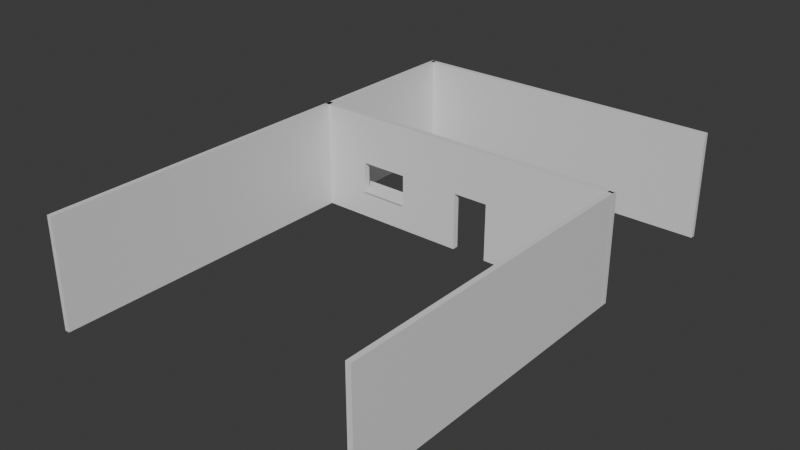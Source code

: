 # Source: restaurant.blend  (saved by Blender 4.2.66; exported with 4.5.12 LTS)
import bpy
from mathutils import Matrix  # noqa: F401  (used for matrix-valued properties, if any)

bpy.ops.wm.read_factory_settings(use_empty=True)
scene = bpy.context.scene
scene.name = 'Scene'

# ---- collections
col_collection = bpy.data.collections.new('Collection'); scene.collection.children.link(col_collection)

# ---- materials (node trees are filled in below, after node groups)
mat_material = bpy.data.materials.new('Material')
mat_material.alpha_threshold = 0.0
mat_material.roughness = 0.5
mat_material.line_color = (0.0, 0.0, 0.0, 1.0)

# ---- material node trees
mat_material.use_nodes = True; mat_material.node_tree.nodes.clear()
_N = mat_material.node_tree.nodes; _L = mat_material.node_tree.links
n0 = _N.new('ShaderNodeOutputMaterial'); n0.name = 'Material Output'; n0.location = (300, 300)
n1 = _N.new('ShaderNodeBsdfPrincipled'); n1.name = 'Principled BSDF'; n1.location = (10, 300)
n1.inputs[3].default_value = 1.45
_L.new(n1.outputs[0], n0.inputs[0])
n0.is_active_output = True

# ---- world
world_world = bpy.data.worlds.new('World'); scene.world = world_world
world_world.use_nodes = True; world_world.node_tree.nodes.clear()
_N = world_world.node_tree.nodes; _L = world_world.node_tree.links
n0 = _N.new('ShaderNodeOutputWorld'); n0.name = 'World Output'; n0.location = (300, 300)
n1 = _N.new('ShaderNodeBackground'); n1.name = 'Background'; n1.location = (10, 300)
n1.inputs[0].default_value = (0.05088, 0.05088, 0.05088, 1.0)
_L.new(n1.outputs[0], n0.inputs[0])
n0.is_active_output = True
world_world.color = (0.05088, 0.05088, 0.05088)
world_world.sun_shadow_jitter_overblur = 0.0

# ---- meshes
me_cube = bpy.data.meshes.new('Cube')
me_cube.from_pydata([(2.999, 0.09366, 1.0), (2.999, 0.09366, -1.0), (2.999, -0.02155, 1.0), (2.999, -0.02155, -1.0), (-3.003, 0.09366, 1.0), (-3.003, 0.09366, -1.0), (-3.003, -0.02155, 1.0), (-3.003, -0.02155, -1.0), (-0.002105, 0.09366, -1.0), (-0.002105, -0.02155, 1.0), (-0.002105, -0.02155, -1.0), (-0.002105, 0.09366, 1.0), (-2.054, 0.09366, -1.0), (-2.054, -0.02155, 1.0), (-2.054, -0.02155, -1.0), (-2.054, 0.09366, 1.0), (-1.153, -0.02155, -1.0), (-1.153, 0.09366, 1.0), (-1.153, 0.09366, -1.0), (-1.153, -0.02155, 1.0), (2.999, 0.09366, 0.06426), (-3.003, -0.02155, 0.1134), (2.999, -0.02155, 0.06426), (-3.003, 0.09366, 0.1134), (-0.002105, 0.09366, 0.07744), (-0.002105, -0.02155, 0.07744), (-2.054, 0.09366, 0.07459), (-2.054, -0.02155, 0.07459), (-1.153, -0.02155, 0.07459), (-1.153, 0.09366, 0.07459), (2.999, 0.09366, -0.3726), (2.999, -0.02155, -0.3726), (-3.003, 0.09366, -0.514), (-0.002105, 0.09366, -0.4945), (-0.002105, -0.02155, -0.4945), (-2.054, 0.09366, -0.5021), (-2.054, -0.02155, -0.5021), (-1.153, -0.02155, -0.5021), (-1.153, 0.09366, -0.5021), (-3.003, -0.02155, -0.514), (0.6565, -0.02155, -1.0), (0.6565, 0.09366, 1.0), (0.6565, 0.09366, -1.0), (0.6565, -0.02155, 1.0), (0.6565, -0.02155, 0.07744), (0.6565, 0.09366, 0.07744), (0.6565, 0.09366, -0.3726), (0.6565, -0.02155, -0.3726)], [], [(15, 4, 6, 13), (27, 13, 6, 21), (21, 6, 4, 23), (42, 1, 3, 40), (20, 0, 2, 22), (45, 41, 0, 20), (29, 17, 11, 24), (18, 8, 10, 16), (44, 43, 9, 25), (41, 11, 9, 43), (5, 12, 14, 7), (23, 4, 15, 26), (28, 19, 13, 27), (17, 15, 13, 19), (11, 17, 19, 9), (25, 9, 19, 28), (12, 18, 16, 14), (26, 15, 17, 29), (35, 26, 27, 36), (34, 25, 28, 37), (37, 38, 35, 36), (32, 23, 26, 35), (47, 46, 42, 40), (38, 29, 24, 33), (46, 45, 20, 30), (30, 20, 22, 31), (39, 21, 23, 32), (36, 27, 21, 39), (14, 36, 39, 7), (7, 39, 32, 5), (1, 30, 31, 3), (42, 46, 30, 1), (18, 38, 33, 8), (46, 47, 44, 45), (5, 32, 35, 12), (16, 37, 36, 14), (10, 34, 37, 16), (12, 35, 38, 18), (26, 29, 28, 27), (37, 28, 29, 38), (3, 31, 47, 40), (24, 45, 44, 25), (25, 34, 33, 24), (31, 22, 44, 47), (0, 41, 43, 2), (22, 2, 43, 44), (24, 11, 41, 45), (8, 33, 34, 10)])
_uv = me_cube.uv_layers.new(name='UVMap')
_uv.uv.foreach_set('vector', [0.8355, 0.5, 0.875, 0.5, 0.875, 0.75, 0.8355, 0.75, 0.5319, 0.9605, 0.625, 0.9605, 0.625, 1.0, 0.5319, 1.0, 0.5319, 0.0, 0.625, 0.0, 0.625, 0.25, 0.5319, 0.25, 0.2774, 0.5, 0.375, 0.5, 0.375, 0.75, 0.2774, 0.75, 0.5319, 0.5, 0.625, 0.5, 0.625, 0.75, 0.5319, 0.75, 0.5319, 0.4024, 0.625, 0.4024, 0.625, 0.5, 0.5319, 0.5, 0.5319, 0.3271, 0.625, 0.3271, 0.625, 0.375, 0.5319, 0.375, 0.2021, 0.5, 0.25, 0.5, 0.25, 0.75, 0.2021, 0.75, 0.5319, 0.8476, 0.625, 0.8476, 0.625, 0.875, 0.5319, 0.875, 0.7226, 0.5, 0.75, 0.5, 0.75, 0.75, 0.7226, 0.75, 0.125, 0.5, 0.1645, 0.5, 0.1645, 0.75, 0.125, 0.75, 0.5319, 0.25, 0.625, 0.25, 0.625, 0.2895, 0.5319, 0.2895, 0.5319, 0.9229, 0.625, 0.9229, 0.625, 0.9605, 0.5319, 0.9605, 0.7979, 0.5, 0.8355, 0.5, 0.8355, 0.75, 0.7979, 0.75, 0.75, 0.5, 0.7979, 0.5, 0.7979, 0.75, 0.75, 0.75, 0.5319, 0.875, 0.625, 0.875, 0.625, 0.9229, 0.5319, 0.9229, 0.1645, 0.5, 0.2021, 0.5, 0.2021, 0.75, 0.1645, 0.75, 0.5319, 0.2895, 0.625, 0.2895, 0.625, 0.3271, 0.5319, 0.3271, 0.4534, 0.2895, 0.5319, 0.2895, 0.5319, 0.9605, 0.4534, 0.9605, 0.4534, 0.875, 0.5319, 0.875, 0.5319, 0.9229, 0.4534, 0.9229, 0.4534, 0.9229, 0.4534, 0.3271, 0.4534, 0.2895, 0.4534, 0.9605, 0.4534, 0.25, 0.5319, 0.25, 0.5319, 0.2895, 0.4534, 0.2895, 0.4534, 0.8476, 0.4534, 0.4024, 0.2774, 0.5, 0.375, 0.8476, 0.4534, 0.3271, 0.5319, 0.3271, 0.5319, 0.375, 0.4534, 0.375, 0.4534, 0.4024, 0.5319, 0.4024, 0.5319, 0.5, 0.4534, 0.5, 0.4534, 0.5, 0.5319, 0.5, 0.5319, 0.75, 0.4534, 0.75, 0.4534, 0.0, 0.5319, 0.0, 0.5319, 0.25, 0.4534, 0.25, 0.4534, 0.9605, 0.5319, 0.9605, 0.5319, 1.0, 0.4534, 1.0, 0.375, 0.9605, 0.4534, 0.9605, 0.4534, 1.0, 0.375, 1.0, 0.375, 0.0, 0.4534, 0.0, 0.4534, 0.25, 0.375, 0.25, 0.375, 0.5, 0.4534, 0.5, 0.4534, 0.75, 0.375, 0.75, 0.375, 0.4024, 0.4534, 0.4024, 0.4534, 0.5, 0.375, 0.5, 0.375, 0.3271, 0.4534, 0.3271, 0.4534, 0.375, 0.375, 0.375, 0.4534, 0.4024, 0.4534, 0.8476, 0.5319, 0.8476, 0.5319, 0.4024, 0.375, 0.25, 0.4534, 0.25, 0.4534, 0.2895, 0.375, 0.2895, 0.375, 0.9229, 0.4534, 0.9229, 0.4534, 0.9605, 0.375, 0.9605, 0.375, 0.875, 0.4534, 0.875, 0.4534, 0.9229, 0.375, 0.9229, 0.375, 0.2895, 0.4534, 0.2895, 0.4534, 0.3271, 0.375, 0.3271, 0.5319, 0.2895, 0.5319, 0.3271, 0.5319, 0.9229, 0.5319, 0.9605, 0.4534, 0.9229, 0.5319, 0.9229, 0.5319, 0.3271, 0.4534, 0.3271, 0.375, 0.75, 0.4534, 0.75, 0.4534, 0.8476, 0.375, 0.8476, 0.5319, 0.375, 0.5319, 0.4024, 0.5319, 0.8476, 0.5319, 0.875, 0.5319, 0.875, 0.4534, 0.875, 0.4534, 0.375, 0.5319, 0.375, 0.4534, 0.75, 0.5319, 0.75, 0.5319, 0.8476, 0.4534, 0.8476, 0.625, 0.5, 0.7226, 0.5, 0.7226, 0.75, 0.625, 0.75, 0.5319, 0.75, 0.625, 0.75, 0.625, 0.8476, 0.5319, 0.8476, 0.5319, 0.375, 0.625, 0.375, 0.625, 0.4024, 0.5319, 0.4024, 0.25, 0.5, 0.4534, 0.375, 0.4534, 0.875, 0.25, 0.75])
me_cube.materials.append(mat_material)
me_cube.use_mirror_vertex_groups = False
me_cube.update()
me_cube_001 = bpy.data.meshes.new('Cube.001')
me_cube_001.from_pydata([(2.999, 0.06962, 1.0), (2.999, 0.06962, -1.0), (2.999, -0.02155, 1.0), (2.999, -0.02155, -1.0), (-6.129, 0.06962, 1.0), (-6.129, 0.06962, -1.0), (-6.129, -0.02155, 1.0), (-6.129, -0.02155, -1.0)], [], [(0, 4, 6, 2), (3, 2, 6, 7), (7, 6, 4, 5), (5, 1, 3, 7), (1, 0, 2, 3), (5, 4, 0, 1)])
_uv = me_cube_001.uv_layers.new(name='UVMap')
_uv.uv.foreach_set('vector', [0.625, 0.5, 0.875, 0.5, 0.875, 0.75, 0.625, 0.75, 0.375, 0.75, 0.625, 0.75, 0.625, 1.0, 0.375, 1.0, 0.375, 0.0, 0.625, 0.0, 0.625, 0.25, 0.375, 0.25, 0.125, 0.5, 0.375, 0.5, 0.375, 0.75, 0.125, 0.75, 0.375, 0.5, 0.625, 0.5, 0.625, 0.75, 0.375, 0.75, 0.375, 0.25, 0.625, 0.25, 0.625, 0.5, 0.375, 0.5])
me_cube_001.materials.append(mat_material)
me_cube_001.use_mirror_vertex_groups = False
me_cube_001.update()
me_cube_003 = bpy.data.meshes.new('Cube.003')
me_cube_003.from_pydata([(2.999, 0.06962, 1.0), (2.999, 0.06962, -1.0), (2.999, -0.02155, 1.0), (2.999, -0.02155, -1.0), (-3.003, 0.06962, 1.0), (-3.003, 0.06962, -1.0), (-3.003, -0.02155, 1.0), (-3.003, -0.02155, -1.0)], [], [(0, 4, 6, 2), (3, 2, 6, 7), (7, 6, 4, 5), (5, 1, 3, 7), (1, 0, 2, 3), (5, 4, 0, 1)])
_uv = me_cube_003.uv_layers.new(name='UVMap')
_uv.uv.foreach_set('vector', [0.625, 0.5, 0.875, 0.5, 0.875, 0.75, 0.625, 0.75, 0.375, 0.75, 0.625, 0.75, 0.625, 1.0, 0.375, 1.0, 0.375, 0.0, 0.625, 0.0, 0.625, 0.25, 0.375, 0.25, 0.125, 0.5, 0.375, 0.5, 0.375, 0.75, 0.125, 0.75, 0.375, 0.5, 0.625, 0.5, 0.625, 0.75, 0.375, 0.75, 0.375, 0.25, 0.625, 0.25, 0.625, 0.5, 0.375, 0.5])
me_cube_003.materials.append(mat_material)
me_cube_003.use_mirror_vertex_groups = False
me_cube_003.update()
me_cube_006 = bpy.data.meshes.new('Cube.006')
me_cube_006.from_pydata([(2.999, 0.06962, 1.0), (2.999, 0.06962, -1.0), (2.999, -0.02155, 1.0), (2.999, -0.02155, -1.0), (-3.003, 0.06962, 1.0), (-3.003, 0.06962, -1.0), (-3.003, -0.02155, 1.0), (-3.003, -0.02155, -1.0)], [], [(0, 4, 6, 2), (3, 2, 6, 7), (7, 6, 4, 5), (5, 1, 3, 7), (1, 0, 2, 3), (5, 4, 0, 1)])
_uv = me_cube_006.uv_layers.new(name='UVMap')
_uv.uv.foreach_set('vector', [0.625, 0.5, 0.875, 0.5, 0.875, 0.75, 0.625, 0.75, 0.375, 0.75, 0.625, 0.75, 0.625, 1.0, 0.375, 1.0, 0.375, 0.0, 0.625, 0.0, 0.625, 0.25, 0.375, 0.25, 0.125, 0.5, 0.375, 0.5, 0.375, 0.75, 0.125, 0.75, 0.375, 0.5, 0.625, 0.5, 0.625, 0.75, 0.375, 0.75, 0.375, 0.25, 0.625, 0.25, 0.625, 0.5, 0.375, 0.5])
me_cube_006.materials.append(mat_material)
me_cube_006.use_mirror_vertex_groups = False
me_cube_006.update()
me_cube_007 = bpy.data.meshes.new('Cube.007')
me_cube_007.from_pydata([(-1.046, 0.7965, 1.0), (-1.046, 0.7965, 1.05), (-1.046, 1.503, 1.0), (-1.046, 1.503, 1.05), (0.5335, 0.7965, 1.0), (0.5335, 0.7965, 1.05), (0.5335, 1.503, 1.0), (0.5335, 1.503, 1.05), (0.2261, 1.503, 1.0), (-0.08981, 1.503, 1.0), (-0.4058, 1.503, 1.0), (-0.7217, 1.503, 1.0), (-0.7217, 1.503, 1.05), (-0.4058, 1.503, 1.05), (-0.08981, 1.503, 1.05), (0.2261, 1.503, 1.05), (-0.7217, 0.7965, 1.0), (-0.4058, 0.7965, 1.0), (-0.08981, 0.7965, 1.0), (0.2261, 0.7965, 1.0), (0.2261, 0.7965, 1.05), (-0.08981, 0.7965, 1.05), (-0.4058, 0.7965, 1.05), (-0.7217, 0.7965, 1.05), (-1.046, 1.085, 1.0), (-1.046, 1.085, 1.05), (0.5335, 1.085, 1.0), (0.5335, 1.085, 1.05), (0.2261, 1.085, 1.05), (-0.08981, 1.085, 1.05), (-0.4058, 1.085, 1.05), (-0.7217, 1.085, 1.05), (-0.7217, 1.085, 1.0), (-0.4058, 1.085, 1.0), (-0.08981, 1.085, 1.0), (0.2261, 1.085, 1.0), (-3.019, 1.503, 1.0), (-3.019, 1.503, 1.05), (-3.019, 1.085, 1.0), (-3.019, 1.085, 1.05)], [], [(25, 3, 37, 39), (8, 15, 7, 6), (26, 27, 5, 4), (16, 23, 1, 0), (35, 26, 4, 19), (31, 25, 1, 23), (27, 28, 20, 5), (28, 29, 21, 20), (29, 30, 22, 21), (30, 31, 23, 22), (24, 32, 16, 0), (32, 33, 17, 16), (33, 34, 18, 17), (34, 35, 19, 18), (4, 5, 20, 19), (19, 20, 21, 18), (18, 21, 22, 17), (17, 22, 23, 16), (2, 3, 12, 11), (11, 12, 13, 10), (10, 13, 14, 9), (9, 14, 15, 8), (9, 8, 35, 34), (10, 9, 34, 33), (11, 10, 33, 32), (2, 11, 32, 24), (13, 12, 31, 30), (14, 13, 30, 29), (15, 14, 29, 28), (7, 15, 28, 27), (12, 3, 25, 31), (8, 6, 26, 35), (6, 7, 27, 26), (0, 1, 25, 24), (38, 39, 37, 36), (2, 24, 38, 36), (3, 2, 36, 37), (24, 25, 39, 38)])
_uv = me_cube_007.uv_layers.new(name='UVMap')
_uv.uv.foreach_set('vector', [0.875, 0.6478, 0.875, 0.5, 0.875, 0.5, 0.875, 0.6478, 0.375, 0.4514, 0.625, 0.4514, 0.625, 0.5, 0.375, 0.5, 0.375, 0.6478, 0.625, 0.6478, 0.625, 0.75, 0.375, 0.75, 0.375, 0.9486, 0.625, 0.9486, 0.625, 1.0, 0.375, 1.0, 0.3264, 0.6478, 0.375, 0.6478, 0.375, 0.75, 0.3264, 0.75, 0.8236, 0.6478, 0.875, 0.6478, 0.875, 0.75, 0.8236, 0.75, 0.625, 0.6478, 0.6736, 0.6478, 0.6736, 0.75, 0.625, 0.75, 0.6736, 0.6478, 0.7236, 0.6478, 0.7236, 0.75, 0.6736, 0.75, 0.7236, 0.6478, 0.7736, 0.6478, 0.7736, 0.75, 0.7236, 0.75, 0.7736, 0.6478, 0.8236, 0.6478, 0.8236, 0.75, 0.7736, 0.75, 0.125, 0.6478, 0.1764, 0.6478, 0.1764, 0.75, 0.125, 0.75, 0.1764, 0.6478, 0.2264, 0.6478, 0.2264, 0.75, 0.1764, 0.75, 0.2264, 0.6478, 0.2764, 0.6478, 0.2764, 0.75, 0.2264, 0.75, 0.2764, 0.6478, 0.3264, 0.6478, 0.3264, 0.75, 0.2764, 0.75, 0.375, 0.75, 0.625, 0.75, 0.625, 0.7986, 0.375, 0.7986, 0.375, 0.7986, 0.625, 0.7986, 0.625, 0.8486, 0.375, 0.8486, 0.375, 0.8486, 0.625, 0.8486, 0.625, 0.8986, 0.375, 0.8986, 0.375, 0.8986, 0.625, 0.8986, 0.625, 0.9486, 0.375, 0.9486, 0.375, 0.25, 0.625, 0.25, 0.625, 0.3014, 0.375, 0.3014, 0.375, 0.3014, 0.625, 0.3014, 0.625, 0.3514, 0.375, 0.3514, 0.375, 0.3514, 0.625, 0.3514, 0.625, 0.4014, 0.375, 0.4014, 0.375, 0.4014, 0.625, 0.4014, 0.625, 0.4514, 0.375, 0.4514, 0.2764, 0.5, 0.3264, 0.5, 0.3264, 0.6478, 0.2764, 0.6478, 0.2264, 0.5, 0.2764, 0.5, 0.2764, 0.6478, 0.2264, 0.6478, 0.1764, 0.5, 0.2264, 0.5, 0.2264, 0.6478, 0.1764, 0.6478, 0.125, 0.5, 0.1764, 0.5, 0.1764, 0.6478, 0.125, 0.6478, 0.7736, 0.5, 0.8236, 0.5, 0.8236, 0.6478, 0.7736, 0.6478, 0.7236, 0.5, 0.7736, 0.5, 0.7736, 0.6478, 0.7236, 0.6478, 0.6736, 0.5, 0.7236, 0.5, 0.7236, 0.6478, 0.6736, 0.6478, 0.625, 0.5, 0.6736, 0.5, 0.6736, 0.6478, 0.625, 0.6478, 0.8236, 0.5, 0.875, 0.5, 0.875, 0.6478, 0.8236, 0.6478, 0.3264, 0.5, 0.375, 0.5, 0.375, 0.6478, 0.3264, 0.6478, 0.375, 0.5, 0.625, 0.5, 0.625, 0.6478, 0.375, 0.6478, 0.375, 0.0, 0.625, 0.0, 0.625, 0.1022, 0.375, 0.1022, 0.375, 0.1022, 0.625, 0.1022, 0.625, 0.25, 0.375, 0.25, 0.125, 0.5, 0.125, 0.6478, 0.125, 0.6478, 0.125, 0.5, 0.625, 0.25, 0.375, 0.25, 0.375, 0.25, 0.625, 0.25, 0.375, 0.1022, 0.625, 0.1022, 0.625, 0.1022, 0.375, 0.1022])
me_cube_007.update()

# ---- objects
ob_cube = bpy.data.objects.new('Cube', me_cube)
ob_cube_001 = bpy.data.objects.new('Cube.001', me_cube_001)
ob_cube_002 = bpy.data.objects.new('Cube.002', me_cube_003)
ob_cube_003 = bpy.data.objects.new('Cube.003', me_cube_006)
ob_cube_004 = bpy.data.objects.new('Cube.004', me_cube_007)

# ---- transforms, parenting, visibility, modifiers, constraints
ob_cube.location = (0.3899, 1.806, 0.3206)
ob_cube.scale = (1.777, 1.777, 1.777)
ob_cube.lock_rotations_4d = False
ob_cube.empty_display_type = 'ARROWS'
ob_cube.lineart.crease_threshold = 0.0
ob_cube_001.location = (-4.905, -3.478, 0.3206)
ob_cube_001.rotation_euler = (0.0, -0.0, -1.571)
ob_cube_001.scale = (1.777, 1.777, 1.777)
ob_cube_001.lock_rotations_4d = False
ob_cube_001.empty_display_type = 'ARROWS'
ob_cube_001.lineart.crease_threshold = 0.0
ob_cube_002.location = (5.593, -3.478, 0.3206)
ob_cube_002.rotation_euler = (0.0, -0.0, -1.571)
ob_cube_002.scale = (1.777, 1.777, 1.777)
ob_cube_002.lock_rotations_4d = False
ob_cube_002.empty_display_type = 'ARROWS'
ob_cube_002.lineart.crease_threshold = 0.0
ob_cube_003.location = (0.4256, 7.359, 0.3206)
ob_cube_003.rotation_euler = (0.0, -0.0, -3.142)
ob_cube_003.scale = (1.777, 1.777, 1.777)
ob_cube_003.lock_rotations_4d = False
ob_cube_003.empty_display_type = 'ARROWS'
ob_cube_003.lineart.crease_threshold = 0.0
ob_cube_004.location = (-2.202, 0.9074, -1.561)

# ---- collection membership
col_collection.objects.link(ob_cube)
col_collection.objects.link(ob_cube_001)
col_collection.objects.link(ob_cube_002)
col_collection.objects.link(ob_cube_003)
col_collection.objects.link(ob_cube_004)

# ---- scene / render settings (as saved in the file)
scene.frame_start = 1; scene.frame_end = 250; scene.frame_set(1)
scene.render.engine = 'BLENDER_EEVEE_NEXT'
bpy.context.view_layer.update()

# ---- added for rendering (the .blend has no active camera and no usable light): camera, sun
cam_auto = bpy.data.cameras.new('AutoCamera')
cam_auto.lens = 50.0
cam_auto.sensor_width = 36.0
cam_auto.clip_end = 1000.0
ob_auto_camera = bpy.data.objects.new('AutoCamera', cam_auto)
scene.collection.objects.link(ob_auto_camera)
ob_auto_camera.location = (18.6917, -22.8023, 15.0574)
ob_auto_camera.rotation_euler = (1.09748, -7.21219e-08, 0.694738)
scene.camera = ob_auto_camera
light_auto_sun = bpy.data.lights.new('AutoSun', 'SUN')
light_auto_sun.energy = 3.0
light_auto_sun.angle = 0.0523599
ob_auto_sun = bpy.data.objects.new('AutoSun', light_auto_sun)
scene.collection.objects.link(ob_auto_sun)
ob_auto_sun.rotation_euler = (0.872665, 0.174533, 0.523599)
bpy.context.view_layer.update()
